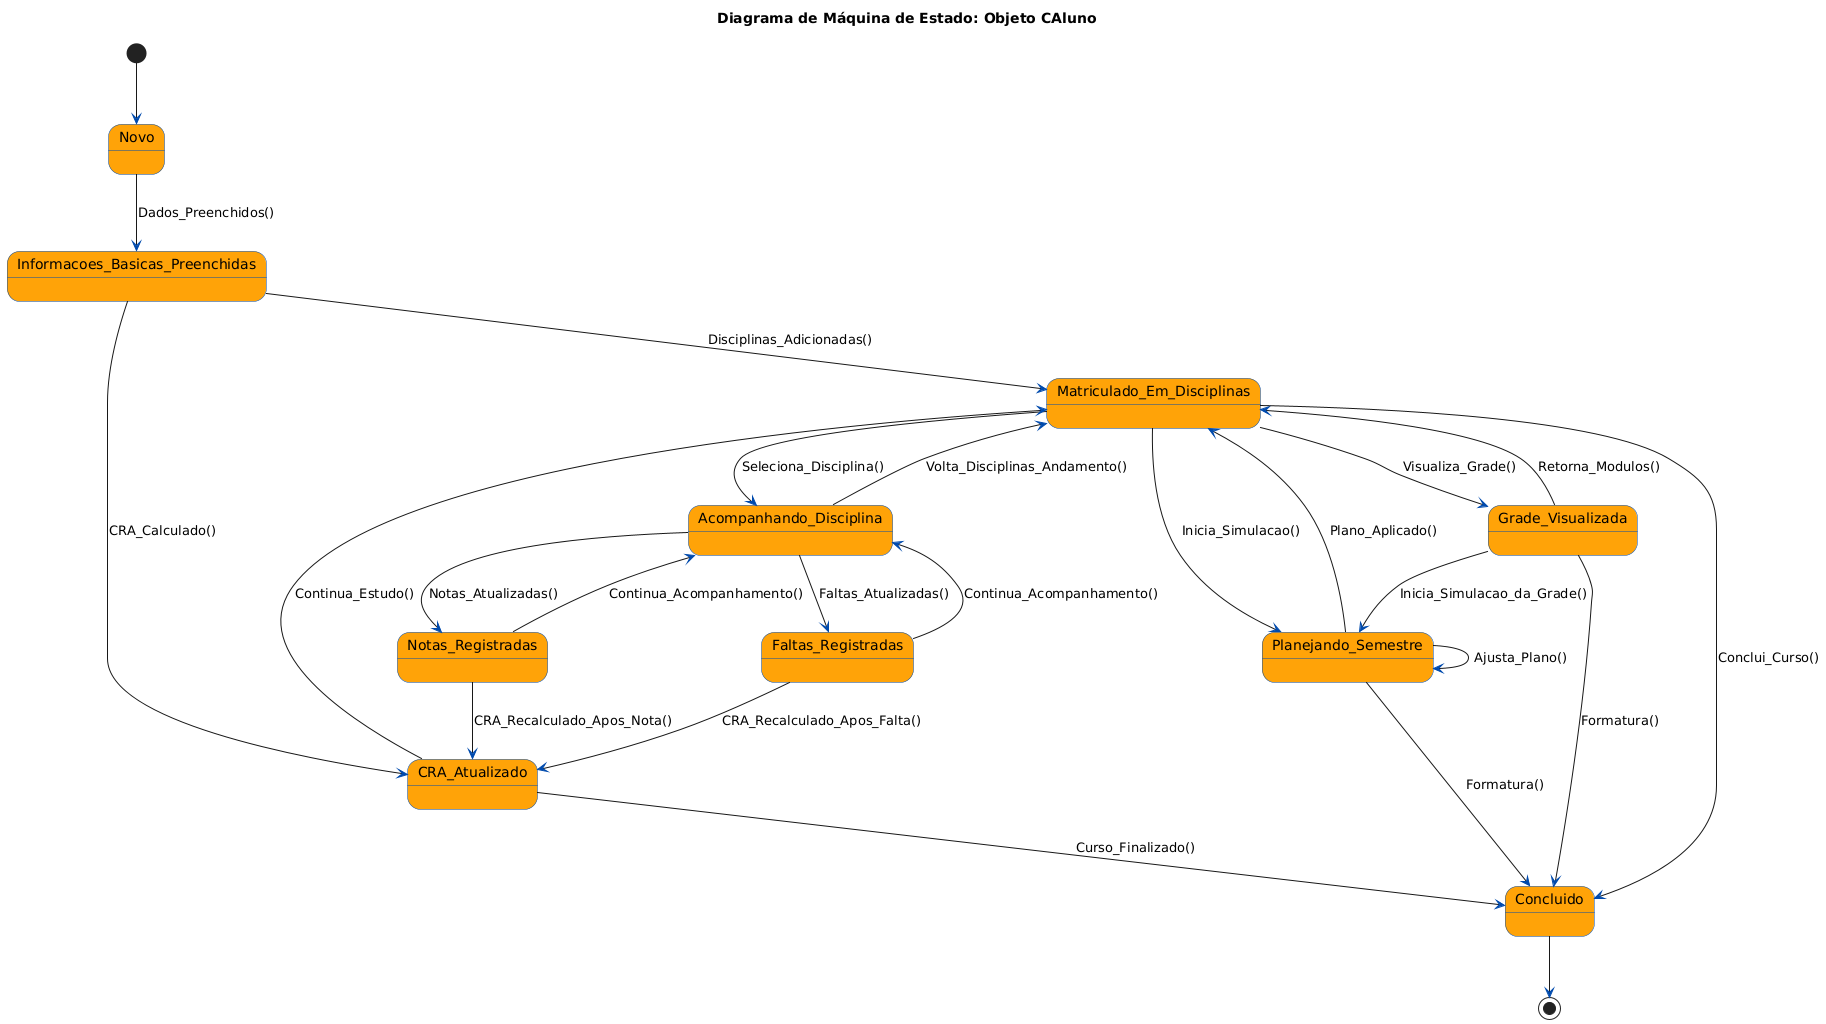

The diagram above was rendered by PlantUML. Its source (embedded in the PNG):
@startuml
' Definindo as cores para os elementos do diagrama de estado
skinparam state {
    BorderColor #004aad
    BackgroundColor #ffa308
    FontColor black
}
skinparam Arrow {
    LineColor #004aad
    FontColor black
    HeadColor #004aad
}

title Diagrama de Máquina de Estado: Objeto CAluno

' Estado inicial
[*] --> Novo

' Transições do estado Novo
Novo --> Informacoes_Basicas_Preenchidas : Dados_Preenchidos()

' Transições do estado Informacoes_Basicas_Preenchidas
Informacoes_Basicas_Preenchidas --> Matriculado_Em_Disciplinas : Disciplinas_Adicionadas()
Informacoes_Basicas_Preenchidas --> CRA_Atualizado : CRA_Calculado()

' Transições do estado Matriculado_Em_Disciplinas
Matriculado_Em_Disciplinas --> Acompanhando_Disciplina : Seleciona_Disciplina()
Matriculado_Em_Disciplinas --> Planejando_Semestre : Inicia_Simulacao()
Matriculado_Em_Disciplinas --> Grade_Visualizada : Visualiza_Grade()

' Transições do estado CRA_Atualizado
CRA_Atualizado --> Matriculado_Em_Disciplinas : Continua_Estudo()
CRA_Atualizado --> Concluido : Curso_Finalizado()

' Transições do estado Acompanhando_Disciplina
Acompanhando_Disciplina --> Faltas_Registradas : Faltas_Atualizadas()
Acompanhando_Disciplina --> Notas_Registradas : Notas_Atualizadas()
Faltas_Registradas --> Acompanhando_Disciplina : Continua_Acompanhamento()
Notas_Registradas --> Acompanhando_Disciplina : Continua_Acompanhamento()
Acompanhando_Disciplina --> Matriculado_Em_Disciplinas : Volta_Disciplinas_Andamento()

' Transições dos estados Faltas_Registradas e Notas_Registradas para CRA_Atualizado (indica que a atualização pode impactar o CRA)
Faltas_Registradas --> CRA_Atualizado : CRA_Recalculado_Apos_Falta()
Notas_Registradas --> CRA_Atualizado : CRA_Recalculado_Apos_Nota()

' Transições dos estados de planejamento
Planejando_Semestre --> Matriculado_Em_Disciplinas : Plano_Aplicado()
Planejando_Semestre --> Planejando_Semestre : Ajusta_Plano()

Grade_Visualizada --> Matriculado_Em_Disciplinas : Retorna_Modulos()
Grade_Visualizada --> Planejando_Semestre : Inicia_Simulacao_da_Grade()

' Transições para o estado final
Matriculado_Em_Disciplinas --> Concluido : Conclui_Curso()
Planejando_Semestre --> Concluido : Formatura()
Grade_Visualizada --> Concluido : Formatura()

' Estado final
Concluido --> [*]
@enduml